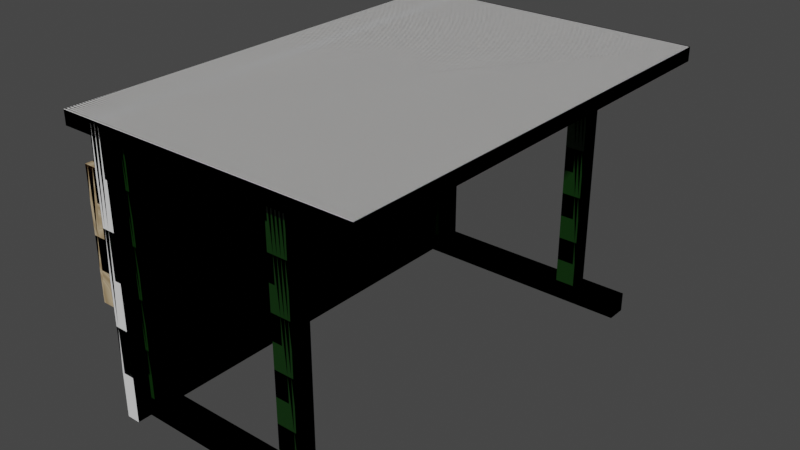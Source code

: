 # Source: desk_green.blend  (saved by Blender 3.5.10; exported with 4.5.12 LTS)
import bpy
from mathutils import Matrix  # noqa: F401  (used for matrix-valued properties, if any)

bpy.ops.wm.read_factory_settings(use_empty=True)
scene = bpy.context.scene
scene.name = 'Scene'

# ---- collections
col_collection = bpy.data.collections.new('Collection'); scene.collection.children.link(col_collection)
col_collection_2 = bpy.data.collections.new('Collection 2'); scene.collection.children.link(col_collection_2)

# ---- images (referenced by path relative to the original .blend; pixels are not part of the script)
import os
ASSET_DIR = os.environ.get("B2B_ASSET_DIR", "")  # directory of the original .blend (textures are referenced by path, not embedded)
HERE = os.path.dirname(os.path.abspath(__file__))  # packed textures are extracted next to this script under _unpacked/

def load_image(name, relpath, width, height, colorspace="sRGB"):
    """Load a texture the original file referenced (path relative to the .blend, or extracted next to this script)."""
    p = next((c for c in (os.path.join(HERE, relpath), os.path.join(ASSET_DIR, relpath)) if relpath and os.path.exists(c)), "")
    if p:
        img = bpy.data.images.load(p, check_existing=True)
        img.name = name
    else:  # same state as the original file: an image datablock whose file is absent (Cycles renders it pink)
        img = bpy.data.images.new(name, width, height)
        img.source = "FILE"
        img.filepath = "//" + (relpath or name)
    img.colorspace_settings.name = colorspace
    return img
img_green_desk_tex = load_image('green_desk_tex', 'desk_red/red_desk_tex.png', 1024, 1024, 'sRGB')

# ---- materials (node trees are filled in below, after node groups)
mat_material_006 = bpy.data.materials.new('Material.006')
mat_material = bpy.data.materials.new('Material')

# ---- material node trees
mat_material_006.use_nodes = True; mat_material_006.node_tree.nodes.clear()
_N = mat_material_006.node_tree.nodes; _L = mat_material_006.node_tree.links
n0 = _N.new('ShaderNodeTexCoord'); n0.name = 'Texture Coordinate'; n0.location = (-674, 236)
n1 = _N.new('ShaderNodeClamp'); n1.name = 'Clamp'; n1.location = (71, 136)
n1.inputs[1].default_value = -0.1
n1.inputs[2].default_value = 0.025
n2 = _N.new('ShaderNodeTexWave'); n2.name = 'Wave Texture'; n2.location = (-162, 326)
n2.inputs[1].default_value = 3.7
n2.inputs[2].default_value = 76.0
n2.inputs[3].default_value = 1.5
n2.inputs[4].default_value = 0.8
n2.inputs[5].default_value = 0.4
n3 = _N.new('ShaderNodeMapping'); n3.name = 'Mapping'; n3.location = (-382, 314)
n3.inputs[3].default_value = (22.0, 1.0, 1.0)
n4 = _N.new('ShaderNodeOutputMaterial'); n4.name = 'Material Output'; n4.location = (772, 296)
n5 = _N.new('ShaderNodeBsdfDiffuse'); n5.name = 'Diffuse BSDF'; n5.location = (486, 348)
n6 = _N.new('ShaderNodeMix'); n6.name = 'Mix'; n6.location = (288, 436)
n6.data_type = 'RGBA'
n6.inputs[6].default_value = (0.5029, 0.3916, 0.2462, 1.0)
n6.inputs[7].default_value = (0.3372, 0.2423, 0.1356, 1.0)
n7 = _N.new('ShaderNodeBump'); n7.name = 'Bump'; n7.location = (308, 131)
n7.inputs[0].default_value = 0.255
n7.inputs[1].default_value = 0.3
n7.inputs[2].default_value = 1.0
n8 = _N.new('ShaderNodeTexImage'); n8.name = 'Image Texture'; n8.location = (-682, 762)
n8.image = img_green_desk_tex
_L.new(n5.outputs[0], n4.inputs[0])
_L.new(n6.outputs[2], n5.inputs[0])
_L.new(n3.outputs[0], n2.inputs[0])
_L.new(n0.outputs[2], n3.inputs[0])
_L.new(n2.outputs[0], n6.inputs[0])
_L.new(n7.outputs[0], n5.inputs[2])
_L.new(n1.outputs[0], n7.inputs[3])
_L.new(n2.outputs[0], n1.inputs[0])
n4.is_active_output = True
mat_material.use_nodes = True; mat_material.node_tree.nodes.clear()
_N = mat_material.node_tree.nodes; _L = mat_material.node_tree.links
n0 = _N.new('ShaderNodeBsdfPrincipled'); n0.name = 'Principled BSDF'; n0.location = (10, 300)
n0.distribution = 'GGX'
n0.subsurface_method = 'RANDOM_WALK_SKIN'
n0.inputs[0].default_value = (0.001198, 0.02721, 0.0, 1.0)
n0.inputs[3].default_value = 1.45
n0.inputs[27].default_value = (0.0, 0.0, 0.0, 1.0)
n0.inputs[28].default_value = 1.0
n1 = _N.new('ShaderNodeOutputMaterial'); n1.name = 'Material Output'; n1.location = (300, 300)
n2 = _N.new('ShaderNodeTexImage'); n2.name = 'Image Texture'; n2.location = (-682, 762)
n2.image = img_green_desk_tex
_L.new(n0.outputs[0], n1.inputs[0])
n1.is_active_output = True

# ---- world
world_world = bpy.data.worlds.new('World'); scene.world = world_world
world_world.use_nodes = True; world_world.node_tree.nodes.clear()
_N = world_world.node_tree.nodes; _L = world_world.node_tree.links
n0 = _N.new('ShaderNodeOutputWorld'); n0.name = 'World Output'; n0.location = (300, 300)
n1 = _N.new('ShaderNodeBackground'); n1.name = 'Background'; n1.location = (10, 300)
n1.inputs[0].default_value = (0.05088, 0.05088, 0.05088, 1.0)
_L.new(n1.outputs[0], n0.inputs[0])
n0.is_active_output = True
world_world.color = (0.05088, 0.05088, 0.05088)
world_world.use_sun_shadow = False
world_world.sun_shadow_jitter_overblur = 0.0

# ---- meshes
me_cube_001 = bpy.data.meshes.new('Cube.001')
me_cube_001.from_pydata([(-1.209, -1.811, -0.04771), (-1.209, -1.811, 0.06165), (-1.209, 1.819, -0.04771), (-1.209, 1.819, 0.06165), (1.213, -1.811, -0.04771), (1.213, -1.811, 0.06165), (1.213, 1.819, -0.04771), (1.213, 1.819, 0.06165), (-1.209, -1.811, -0.04771), (-1.209, -1.811, 0.06165), (-1.209, 1.819, -0.04771), (-1.209, 1.819, 0.06165), (1.213, -1.811, -0.04771), (1.213, -1.811, 0.06165), (1.213, 1.819, -0.04771), (1.213, 1.819, 0.06165), (-0.9575, -1.811, 0.05143), (-0.8481, -1.811, 0.05143), (-0.9575, 1.819, 0.05143), (-0.8481, 1.819, 0.05143), (-0.9575, -1.811, -2.17), (-0.8481, -1.811, -2.17), (-0.9575, 1.819, -2.17), (-0.8481, 1.819, -2.17), (-0.9575, -1.811, 0.05143), (-0.8481, -1.811, 0.05143), (-0.9575, 1.819, 0.05143), (-0.8481, 1.819, 0.05143), (-0.9575, -1.811, -2.17), (-0.8481, -1.811, -2.17), (-0.9575, 1.819, -2.17), (-0.8481, 1.819, -2.17)], [], [(0, 1, 3, 2), (2, 3, 7, 6), (6, 7, 5, 4), (4, 5, 1, 0), (2, 6, 4, 0), (7, 3, 1, 5), (8, 9, 11, 10), (10, 11, 15, 14), (14, 15, 13, 12), (12, 13, 9, 8), (10, 14, 12, 8), (15, 11, 9, 13), (16, 17, 19, 18), (18, 19, 23, 22), (22, 23, 21, 20), (20, 21, 17, 16), (18, 22, 20, 16), (23, 19, 17, 21), (24, 25, 27, 26), (26, 27, 31, 30), (30, 31, 29, 28), (28, 29, 25, 24), (26, 30, 28, 24), (31, 27, 25, 29)])
me_cube_001.polygons.foreach_set('use_smooth', [True] * 24)
_k = set([(0, 1), (0, 2), (0, 4), (1, 3), (1, 5), (2, 3), (2, 6), (3, 7), (4, 5), (4, 6), (5, 7), (6, 7), (8, 9), (8, 10), (8, 12), (9, 11), (9, 13), (10, 11), (10, 14), (11, 15), (12, 13), (12, 14), (13, 15), (14, 15), (16, 17), (16, 18), (16, 20), (17, 19), (17, 21), (18, 19), (18, 22), (19, 23), (20, 21), (20, 22), (21, 23), (22, 23), (24, 25), (24, 26), (24, 28), (25, 27), (25, 29), (26, 27), (26, 30), (27, 31), (28, 29), (28, 30), (29, 31), (30, 31)])
me_cube_001.attributes.new('sharp_edge', 'BOOLEAN', 'EDGE').data.foreach_set('value', [ (min(e.vertices), max(e.vertices)) in _k for e in me_cube_001.edges])
_uv = me_cube_001.uv_layers.new(name='UVMap')
_uv.uv.foreach_set('vector', [0.375, 0.0, 0.625, 0.0, 0.625, 0.25, 0.375, 0.25, 0.375, 0.25, 0.625, 0.25, 0.625, 0.5, 0.375, 0.5, 0.375, 0.5, 0.625, 0.5, 0.625, 0.75, 0.375, 0.75, 0.375, 0.75, 0.625, 0.75, 0.625, 1.0, 0.375, 1.0, 0.125, 0.5, 0.375, 0.5, 0.375, 0.75, 0.125, 0.75, 0.625, 0.5, 0.875, 0.5, 0.875, 0.75, 0.625, 0.75, 0.375, 0.0, 0.625, 0.0, 0.625, 0.25, 0.375, 0.25, 0.375, 0.25, 0.625, 0.25, 0.625, 0.5, 0.375, 0.5, 0.375, 0.5, 0.625, 0.5, 0.625, 0.75, 0.375, 0.75, 0.375, 0.75, 0.625, 0.75, 0.625, 1.0, 0.375, 1.0, 0.125, 0.5, 0.375, 0.5, 0.375, 0.75, 0.125, 0.75, 0.625, 0.5, 0.875, 0.5, 0.875, 0.75, 0.625, 0.75, 0.375, 0.0, 0.625, 0.0, 0.625, 0.25, 0.375, 0.25, 0.375, 0.25, 0.625, 0.25, 0.625, 0.5, 0.375, 0.5, 0.375, 0.5, 0.625, 0.5, 0.625, 0.75, 0.375, 0.75, 0.375, 0.75, 0.625, 0.75, 0.625, 1.0, 0.375, 1.0, 0.125, 0.5, 0.375, 0.5, 0.375, 0.75, 0.125, 0.75, 0.625, 0.5, 0.875, 0.5, 0.875, 0.75, 0.625, 0.75, 0.375, 0.0, 0.625, 0.0, 0.625, 0.25, 0.375, 0.25, 0.375, 0.25, 0.625, 0.25, 0.625, 0.5, 0.375, 0.5, 0.375, 0.5, 0.625, 0.5, 0.625, 0.75, 0.375, 0.75, 0.375, 0.75, 0.625, 0.75, 0.625, 1.0, 0.375, 1.0, 0.125, 0.5, 0.375, 0.5, 0.375, 0.75, 0.125, 0.75, 0.625, 0.5, 0.875, 0.5, 0.875, 0.75, 0.625, 0.75])
me_cube_001.update()
me_cube_001.normals_split_custom_set([tuple(v) for v in zip(*[iter([-1.0, 0.0, 0.0, -1.0, 0.0, 0.0, -1.0, 0.0, 0.0, -1.0, 0.0, 0.0, 0.0, 1.0, 0.0, 0.0, 1.0, 0.0, 0.0, 1.0, 0.0, 0.0, 1.0, 0.0, 1.0, 0.0, 0.0, 1.0, 0.0, 0.0, 1.0, 0.0, 0.0, 1.0, 0.0, 0.0, 0.0, -1.0, 0.0, 0.0, -1.0, 0.0, 0.0, -1.0, 0.0, 0.0, -1.0, 0.0, 0.0, 0.0, -1.0, 0.0, 0.0, -1.0, 0.0, 0.0, -1.0, 0.0, 0.0, -1.0, 0.0, 0.0, 1.0, 0.0, 0.0, 1.0, 0.0, 0.0, 1.0, 0.0, 0.0, 1.0, -1.0, 0.0, 0.0, -1.0, 0.0, 0.0, -1.0, 0.0, 0.0, -1.0, 0.0, 0.0, 0.0, 1.0, 0.0, 0.0, 1.0, 0.0, 0.0, 1.0, 0.0, 0.0, 1.0, 0.0, 1.0, 0.0, 0.0, 1.0, 0.0, 0.0, 1.0, 0.0, 0.0, 1.0, 0.0, 0.0, 0.0, -1.0, 0.0, 0.0, -1.0, 0.0, 0.0, -1.0, 0.0, 0.0, -1.0, 0.0, 0.0, 0.0, -1.0, 0.0, 0.0, -1.0, 0.0, 0.0, -1.0, 0.0, 0.0, -1.0, 0.0, 0.0, 1.0, 0.0, 0.0, 1.0, 0.0, 0.0, 1.0, 0.0, 0.0, 1.0, 0.0, 0.0, 1.0, 0.0, 0.0, 1.0, 0.0, 0.0, 1.0, 0.0, 0.0, 1.0, 0.0, 1.0, 0.0, 0.0, 1.0, 0.0, 0.0, 1.0, 0.0, 0.0, 1.0, 0.0, 0.0, 0.0, -1.0, 0.0, 0.0, -1.0, 0.0, 0.0, -1.0, 0.0, 0.0, -1.0, 0.0, -1.0, 0.0, 0.0, -1.0, 0.0, 0.0, -1.0, 0.0, 0.0, -1.0, 0.0, -1.0, 0.0, 5.367e-08, -1.0, 0.0, 5.367e-08, -1.0, 0.0, 5.367e-08, -1.0, 0.0, 5.367e-08, 1.0, 0.0, -5.367e-08, 1.0, 0.0, -5.367e-08, 1.0, 0.0, -5.367e-08, 1.0, 0.0, -5.367e-08, 0.0, 0.0, 1.0, 0.0, 0.0, 1.0, 0.0, 0.0, 1.0, 0.0, 0.0, 1.0, 0.0, 1.0, 0.0, 0.0, 1.0, 0.0, 0.0, 1.0, 0.0, 0.0, 1.0, 0.0, 0.0, 0.0, -1.0, 0.0, 0.0, -1.0, 0.0, 0.0, -1.0, 0.0, 0.0, -1.0, 0.0, -1.0, 0.0, 0.0, -1.0, 0.0, 0.0, -1.0, 0.0, 0.0, -1.0, 0.0, -1.0, 0.0, 5.367e-08, -1.0, 0.0, 5.367e-08, -1.0, 0.0, 5.367e-08, -1.0, 0.0, 5.367e-08, 1.0, 0.0, -5.367e-08, 1.0, 0.0, -5.367e-08, 1.0, 0.0, -5.367e-08, 1.0, 0.0, -5.367e-08])] * 3)])
me_002 = bpy.data.meshes.new('Куб.002')
me_002.from_pydata([(-1.0, -1.0, -1.0), (-1.0, -1.0, 1.0), (-1.0, 1.0, -1.0), (-1.0, 1.0, 1.0), (1.0, -1.0, -1.0), (1.0, -1.0, 1.0), (1.0, 1.0, -1.0), (1.0, 1.0, 1.0), (-0.6784, -0.8454, -0.7113), (-0.6784, -0.8454, -40.71), (-0.6784, -0.9343, -0.7113), (-0.6784, -0.9343, -40.71), (-0.8117, -0.8454, -0.7113), (-0.8117, -0.8454, -40.71), (-0.8117, -0.9343, -0.7113), (-0.8117, -0.9343, -40.71), (0.4883, -0.8454, -0.7113), (0.4883, -0.8454, -40.71), (0.4883, -0.9343, -0.7113), (0.4883, -0.9343, -40.71), (0.3549, -0.8454, -0.7113), (0.3549, -0.8454, -40.71), (0.3549, -0.9343, -0.7113), (0.3549, -0.9343, -40.71), (0.4883, 0.9323, -0.7112), (0.4883, 0.9323, -40.71), (0.4883, 0.8434, -0.7112), (0.4883, 0.8434, -40.71), (0.3549, 0.9323, -0.7112), (0.3549, 0.9323, -40.71), (0.3549, 0.8434, -0.7112), (0.3549, 0.8434, -40.71), (0.8008, 0.9323, -43.85), (-0.8659, 0.9323, -43.85), (0.8008, 0.8434, -43.85), (-0.8659, 0.8434, -43.85), (0.8008, 0.9323, -40.65), (-0.8659, 0.9323, -40.65), (0.8008, 0.8434, -40.65), (-0.8659, 0.8434, -40.65), (-0.6784, 0.9323, -0.7112), (-0.6784, 0.9323, -40.71), (-0.6784, 0.8434, -0.7112), (-0.6784, 0.8434, -40.71), (-0.8117, 0.9323, -0.7112), (-0.8117, 0.9323, -40.71), (-0.8117, 0.8434, -0.7112), (-0.8117, 0.8434, -40.71), (0.8008, -0.8454, -43.85), (-0.8659, -0.8454, -43.85), (0.8008, -0.9343, -43.85), (-0.8659, -0.9343, -43.85), (0.8008, -0.8454, -40.65), (-0.8659, -0.8454, -40.65), (0.8008, -0.9343, -40.65), (-0.8659, -0.9343, -40.65), (-0.8965, -1.0, -5.492), (-0.8132, -1.0, -5.492), (-0.8965, 1.0, -5.492), (-0.8132, 1.0, -5.492), (-0.8965, -1.0, -25.84), (-0.8132, -1.0, -25.84), (-0.8965, 1.0, -25.84), (-0.8132, 1.0, -25.84), (-1.0, -1.0, -1.0), (-1.0, -1.0, 1.0), (-1.0, 1.0, -1.0), (-1.0, 1.0, 1.0), (1.0, -1.0, -1.0), (1.0, -1.0, 1.0), (1.0, 1.0, -1.0), (1.0, 1.0, 1.0), (-0.6784, -0.8454, -0.7113), (-0.6784, -0.8454, -40.71), (-0.6784, -0.9343, -0.7113), (-0.6784, -0.9343, -40.71), (-0.8117, -0.8454, -0.7113), (-0.8117, -0.8454, -40.71), (-0.8117, -0.9343, -0.7113), (-0.8117, -0.9343, -40.71), (0.4883, -0.8454, -0.7113), (0.4883, -0.8454, -40.71), (0.4883, -0.9343, -0.7113), (0.4883, -0.9343, -40.71), (0.3549, -0.8454, -0.7113), (0.3549, -0.8454, -40.71), (0.3549, -0.9343, -0.7113), (0.3549, -0.9343, -40.71), (0.4883, 0.9323, -0.7112), (0.4883, 0.9323, -40.71), (0.4883, 0.8434, -0.7112), (0.4883, 0.8434, -40.71), (0.3549, 0.9323, -0.7112), (0.3549, 0.9323, -40.71), (0.3549, 0.8434, -0.7112), (0.3549, 0.8434, -40.71), (0.8008, 0.9323, -43.85), (-0.8659, 0.9323, -43.85), (0.8008, 0.8434, -43.85), (-0.8659, 0.8434, -43.85), (0.8008, 0.9323, -40.65), (-0.8659, 0.9323, -40.65), (0.8008, 0.8434, -40.65), (-0.8659, 0.8434, -40.65), (-0.6784, 0.9323, -0.7112), (-0.6784, 0.9323, -40.71), (-0.6784, 0.8434, -0.7112), (-0.6784, 0.8434, -40.71), (-0.8117, 0.9323, -0.7112), (-0.8117, 0.9323, -40.71), (-0.8117, 0.8434, -0.7112), (-0.8117, 0.8434, -40.71), (0.8008, -0.8454, -43.85), (-0.8659, -0.8454, -43.85), (0.8008, -0.9343, -43.85), (-0.8659, -0.9343, -43.85), (0.8008, -0.8454, -40.65), (-0.8659, -0.8454, -40.65), (0.8008, -0.9343, -40.65), (-0.8659, -0.9343, -40.65), (-0.8965, -1.0, -5.492), (-0.8132, -1.0, -5.492), (-0.8965, 1.0, -5.492), (-0.8132, 1.0, -5.492), (-0.8965, -1.0, -25.84), (-0.8132, -1.0, -25.84), (-0.8965, 1.0, -25.84), (-0.8132, 1.0, -25.84), (-1.0, -1.0, -1.0), (-1.0, -1.0, 1.0), (-1.0, 1.0, -1.0), (-1.0, 1.0, 1.0), (1.0, -1.0, -1.0), (1.0, -1.0, 1.0), (1.0, 1.0, -1.0), (1.0, 1.0, 1.0), (-0.6784, -0.8454, -0.7113), (-0.6784, -0.8454, -40.71), (-0.6784, -0.9343, -0.7113), (-0.6784, -0.9343, -40.71), (-0.8117, -0.8454, -0.7113), (-0.8117, -0.8454, -40.71), (-0.8117, -0.9343, -0.7113), (-0.8117, -0.9343, -40.71), (0.4883, -0.8454, -0.7113), (0.4883, -0.8454, -40.71), (0.4883, -0.9343, -0.7113), (0.4883, -0.9343, -40.71), (0.3549, -0.8454, -0.7113), (0.3549, -0.8454, -40.71), (0.3549, -0.9343, -0.7113), (0.3549, -0.9343, -40.71), (0.4883, 0.9323, -0.7112), (0.4883, 0.9323, -40.71), (0.4883, 0.8434, -0.7112), (0.4883, 0.8434, -40.71), (0.3549, 0.9323, -0.7112), (0.3549, 0.9323, -40.71), (0.3549, 0.8434, -0.7112), (0.3549, 0.8434, -40.71), (0.8008, 0.9323, -43.85), (-0.8659, 0.9323, -43.85), (0.8008, 0.8434, -43.85), (-0.8659, 0.8434, -43.85), (0.8008, 0.9323, -40.65), (-0.8659, 0.9323, -40.65), (0.8008, 0.8434, -40.65), (-0.8659, 0.8434, -40.65), (-0.6784, 0.9323, -0.7112), (-0.6784, 0.9323, -40.71), (-0.6784, 0.8434, -0.7112), (-0.6784, 0.8434, -40.71), (-0.8117, 0.9323, -0.7112), (-0.8117, 0.9323, -40.71), (-0.8117, 0.8434, -0.7112), (-0.8117, 0.8434, -40.71), (0.8008, -0.8454, -43.85), (-0.8659, -0.8454, -43.85), (0.8008, -0.9343, -43.85), (-0.8659, -0.9343, -43.85), (0.8008, -0.8454, -40.65), (-0.8659, -0.8454, -40.65), (0.8008, -0.9343, -40.65), (-0.8659, -0.9343, -40.65), (-0.8965, -1.0, -5.492), (-0.8132, -1.0, -5.492), (-0.8965, 1.0, -5.492), (-0.8132, 1.0, -5.492), (-0.8965, -1.0, -25.84), (-0.8132, -1.0, -25.84), (-0.8965, 1.0, -25.84), (-0.8132, 1.0, -25.84)], [], [(0, 1, 3, 2), (2, 3, 7, 6), (6, 7, 5, 4), (4, 5, 1, 0), (2, 6, 4, 0), (7, 3, 1, 5), (8, 12, 14, 10), (11, 10, 14, 15), (15, 14, 12, 13), (13, 9, 11, 15), (9, 8, 10, 11), (13, 12, 8, 9), (16, 20, 22, 18), (19, 18, 22, 23), (23, 22, 20, 21), (21, 17, 19, 23), (17, 16, 18, 19), (21, 20, 16, 17), (24, 28, 30, 26), (27, 26, 30, 31), (31, 30, 28, 29), (29, 25, 27, 31), (25, 24, 26, 27), (29, 28, 24, 25), (32, 36, 38, 34), (35, 34, 38, 39), (39, 38, 36, 37), (37, 33, 35, 39), (33, 32, 34, 35), (37, 36, 32, 33), (40, 44, 46, 42), (43, 42, 46, 47), (47, 46, 44, 45), (45, 41, 43, 47), (41, 40, 42, 43), (45, 44, 40, 41), (48, 52, 54, 50), (51, 50, 54, 55), (55, 54, 52, 53), (53, 49, 51, 55), (49, 48, 50, 51), (53, 52, 48, 49), (56, 57, 59, 58), (58, 59, 63, 62), (62, 63, 61, 60), (60, 61, 57, 56), (58, 62, 60, 56), (63, 59, 57, 61), (64, 65, 67, 66), (66, 67, 71, 70), (70, 71, 69, 68), (68, 69, 65, 64), (66, 70, 68, 64), (71, 67, 65, 69), (72, 76, 78, 74), (75, 74, 78, 79), (79, 78, 76, 77), (77, 73, 75, 79), (73, 72, 74, 75), (77, 76, 72, 73), (80, 84, 86, 82), (83, 82, 86, 87), (87, 86, 84, 85), (85, 81, 83, 87), (81, 80, 82, 83), (85, 84, 80, 81), (88, 92, 94, 90), (91, 90, 94, 95), (95, 94, 92, 93), (93, 89, 91, 95), (89, 88, 90, 91), (93, 92, 88, 89), (96, 100, 102, 98), (99, 98, 102, 103), (103, 102, 100, 101), (101, 97, 99, 103), (97, 96, 98, 99), (101, 100, 96, 97), (104, 108, 110, 106), (107, 106, 110, 111), (111, 110, 108, 109), (109, 105, 107, 111), (105, 104, 106, 107), (109, 108, 104, 105), (112, 116, 118, 114), (115, 114, 118, 119), (119, 118, 116, 117), (117, 113, 115, 119), (113, 112, 114, 115), (117, 116, 112, 113), (120, 121, 123, 122), (122, 123, 127, 126), (126, 127, 125, 124), (124, 125, 121, 120), (122, 126, 124, 120), (127, 123, 121, 125), (128, 129, 131, 130), (130, 131, 135, 134), (134, 135, 133, 132), (132, 133, 129, 128), (130, 134, 132, 128), (135, 131, 129, 133), (136, 140, 142, 138), (139, 138, 142, 143), (143, 142, 140, 141), (141, 137, 139, 143), (137, 136, 138, 139), (141, 140, 136, 137), (144, 148, 150, 146), (147, 146, 150, 151), (151, 150, 148, 149), (149, 145, 147, 151), (145, 144, 146, 147), (149, 148, 144, 145), (152, 156, 158, 154), (155, 154, 158, 159), (159, 158, 156, 157), (157, 153, 155, 159), (153, 152, 154, 155), (157, 156, 152, 153), (160, 164, 166, 162), (163, 162, 166, 167), (167, 166, 164, 165), (165, 161, 163, 167), (161, 160, 162, 163), (165, 164, 160, 161), (168, 172, 174, 170), (171, 170, 174, 175), (175, 174, 172, 173), (173, 169, 171, 175), (169, 168, 170, 171), (173, 172, 168, 169), (176, 180, 182, 178), (179, 178, 182, 183), (183, 182, 180, 181), (181, 177, 179, 183), (177, 176, 178, 179), (181, 180, 176, 177), (184, 185, 187, 186), (186, 187, 191, 190), (190, 191, 189, 188), (188, 189, 185, 184), (186, 190, 188, 184), (191, 187, 185, 189)])
me_002.polygons.foreach_set('use_smooth', [True] * 144)
me_002.polygons.foreach_set('material_index', [0, 0, 0, 0, 0, 0, 0, 1, 0, 1, 1, 1, 0, 1, 1, 1, 1, 1, 0, 1, 1, 1, 1, 1, 0, 1, 1, 1, 1, 1, 0, 1, 0, 1, 1, 1, 0, 1, 1, 1, 1, 1, 0, 0, 0, 0, 0, 0, 0, 0, 0, 0, 0, 0, 0, 1, 0, 1, 1, 1, 0, 1, 1, 1, 1, 1, 0, 1, 1, 1, 1, 1, 0, 1, 1, 0, 1, 1, 0, 1, 0, 1, 1, 1, 0, 1, 1, 0, 1, 1, 0, 0, 0, 0, 0, 0, 0, 0, 0, 0, 0, 0, 0, 1, 1, 1, 1, 1, 0, 1, 1, 1, 1, 1, 0, 1, 1, 1, 1, 1, 1, 1, 1, 0, 1, 1, 0, 1, 1, 1, 1, 1, 1, 1, 1, 0, 1, 1, 0, 0, 0, 0, 0, 0])
_k = set([(0, 1), (0, 2), (0, 4), (1, 3), (1, 5), (2, 3), (2, 6), (3, 7), (4, 5), (4, 6), (5, 7), (6, 7), (8, 9), (8, 10), (8, 12), (9, 11), (9, 13), (10, 11), (10, 14), (11, 15), (12, 13), (12, 14), (13, 15), (14, 15), (16, 17), (16, 18), (16, 20), (17, 19), (17, 21), (18, 19), (18, 22), (19, 23), (20, 21), (20, 22), (21, 23), (22, 23), (24, 25), (24, 26), (24, 28), (25, 27), (25, 29), (26, 27), (26, 30), (27, 31), (28, 29), (28, 30), (29, 31), (30, 31), (32, 33), (32, 34), (32, 36), (33, 35), (33, 37), (34, 35), (34, 38), (35, 39), (36, 37), (36, 38), (37, 39), (38, 39), (40, 41), (40, 42), (40, 44), (41, 43), (41, 45), (42, 43), (42, 46), (43, 47), (44, 45), (44, 46), (45, 47), (46, 47), (48, 49), (48, 50), (48, 52), (49, 51), (49, 53), (50, 51), (50, 54), (51, 55), (52, 53), (52, 54), (53, 55), (54, 55), (56, 57), (56, 58), (56, 60), (57, 59), (57, 61), (58, 59), (58, 62), (59, 63), (60, 61), (60, 62), (61, 63), (62, 63), (64, 65), (64, 66), (64, 68), (65, 67), (65, 69), (66, 67), (66, 70), (67, 71), (68, 69), (68, 70), (69, 71), (70, 71), (72, 73), (72, 74), (72, 76), (73, 75), (73, 77), (74, 75), (74, 78), (75, 79), (76, 77), (76, 78), (77, 79), (78, 79), (80, 81), (80, 82), (80, 84), (81, 83), (81, 85), (82, 83), (82, 86), (83, 87), (84, 85), (84, 86), (85, 87), (86, 87), (88, 89), (88, 90), (88, 92), (89, 91), (89, 93), (90, 91), (90, 94), (91, 95), (92, 93), (92, 94), (93, 95), (94, 95), (96, 97), (96, 98), (96, 100), (97, 99), (97, 101), (98, 99), (98, 102), (99, 103), (100, 101), (100, 102), (101, 103), (102, 103), (104, 105), (104, 106), (104, 108), (105, 107), (105, 109), (106, 107), (106, 110), (107, 111), (108, 109), (108, 110), (109, 111), (110, 111), (112, 113), (112, 114), (112, 116), (113, 115), (113, 117), (114, 115), (114, 118), (115, 119), (116, 117), (116, 118), (117, 119), (118, 119), (120, 121), (120, 122), (120, 124), (121, 123), (121, 125), (122, 123), (122, 126), (123, 127), (124, 125), (124, 126), (125, 127), (126, 127), (128, 129), (128, 130), (128, 132), (129, 131), (129, 133), (130, 131), (130, 134), (131, 135), (132, 133), (132, 134), (133, 135), (134, 135), (136, 137), (136, 138), (136, 140), (137, 139), (137, 141), (138, 139), (138, 142), (139, 143), (140, 141), (140, 142), (141, 143), (142, 143), (144, 145), (144, 146), (144, 148), (145, 147), (145, 149), (146, 147), (146, 150), (147, 151), (148, 149), (148, 150), (149, 151), (150, 151), (152, 153), (152, 154), (152, 156), (153, 155), (153, 157), (154, 155), (154, 158), (155, 159), (156, 157), (156, 158), (157, 159), (158, 159), (160, 161), (160, 162), (160, 164), (161, 163), (161, 165), (162, 163), (162, 166), (163, 167), (164, 165), (164, 166), (165, 167), (166, 167), (168, 169), (168, 170), (168, 172), (169, 171), (169, 173), (170, 171), (170, 174), (171, 175), (172, 173), (172, 174), (173, 175), (174, 175), (176, 177), (176, 178), (176, 180), (177, 179), (177, 181), (178, 179), (178, 182), (179, 183), (180, 181), (180, 182), (181, 183), (182, 183), (184, 185), (184, 186), (184, 188), (185, 187), (185, 189), (186, 187), (186, 190), (187, 191), (188, 189), (188, 190), (189, 191), (190, 191)])
me_002.attributes.new('sharp_edge', 'BOOLEAN', 'EDGE').data.foreach_set('value', [ (min(e.vertices), max(e.vertices)) in _k for e in me_002.edges])
_uv = me_002.uv_layers.new(name='UVКарта')
_uv.uv.foreach_set('vector', [0.2257, 0.6602, 0.2257, 0.7069, 0.1791, 0.7069, 0.1791, 0.6602, 0.3949, 0.9481, 0.3949, 0.9947, 0.3483, 0.9947, 0.3483, 0.9481, 0.2829, 0.9461, 0.2829, 0.9927, 0.2363, 0.9927, 0.2363, 0.9461, 0.2257, 0.9461, 0.2257, 0.9927, 0.1791, 0.9927, 0.1791, 0.9461, 0.2363, 0.8889, 0.2829, 0.8889, 0.2829, 0.9356, 0.2363, 0.9356, 0.1791, 0.8889, 0.2257, 0.8889, 0.2257, 0.9356, 0.1791, 0.9356, 0.6944, 0.9481, 0.6944, 0.9512, 0.6923, 0.9512, 0.6923, 0.9481, 0.3514, 0.00528, 0.3514, 0.9375, 0.3483, 0.9375, 0.3483, 0.00528, 0.8932, 0.00528, 0.8932, 0.9375, 0.8911, 0.9375, 0.8911, 0.00528, 0.6817, 0.9481, 0.6817, 0.9512, 0.6797, 0.9512, 0.6797, 0.9481, 0.8174, 0.00528, 0.8174, 0.9375, 0.8153, 0.9375, 0.8153, 0.00528, 0.4198, 0.00528, 0.4198, 0.9375, 0.4167, 0.9375, 0.4167, 0.00528, 0.6565, 0.9481, 0.6565, 0.9512, 0.6544, 0.9512, 0.6544, 0.9481, 0.5701, 0.00528, 0.5701, 0.9375, 0.567, 0.9375, 0.567, 0.00528, 0.6784, 0.00528, 0.6784, 0.9375, 0.6764, 0.9375, 0.6764, 0.00528, 0.6312, 0.9481, 0.6312, 0.9512, 0.6291, 0.9512, 0.6291, 0.9481, 0.8048, 0.00528, 0.8048, 0.9375, 0.8027, 0.9375, 0.8027, 0.00528, 0.5018, 0.00528, 0.5018, 0.9375, 0.4987, 0.9375, 0.4987, 0.00528, 0.5807, 0.9481, 0.5807, 0.9512, 0.5786, 0.9512, 0.5786, 0.9481, 0.5291, 0.00528, 0.5291, 0.9375, 0.526, 0.9375, 0.526, 0.00528, 0.9311, 0.00528, 0.9311, 0.9375, 0.929, 0.9375, 0.929, 0.00528, 0.5554, 0.9481, 0.5554, 0.9512, 0.5533, 0.9512, 0.5533, 0.9481, 0.7037, 0.00528, 0.7037, 0.9375, 0.7016, 0.9375, 0.7016, 0.00528, 0.6658, 0.00528, 0.6658, 0.9375, 0.6627, 0.9375, 0.6627, 0.00528, 0.1648, 0.7454, 0.1648, 0.82, 0.1627, 0.82, 0.1627, 0.7454, 0.1791, 0.49, 0.218, 0.49, 0.218, 0.5645, 0.1791, 0.5645, 0.1522, 0.8877, 0.1522, 0.9265, 0.1501, 0.9265, 0.1501, 0.8877, 0.3061, 0.82, 0.3061, 0.7454, 0.3082, 0.7454, 0.3082, 0.82, 0.3314, 0.948, 0.3314, 0.9091, 0.3334, 0.9091, 0.3334, 0.948, 0.0803, 0.6602, 0.1191, 0.6602, 0.1191, 0.7348, 0.0803, 0.7348, 0.1522, 0.9371, 0.1522, 0.9402, 0.1501, 0.9402, 0.1501, 0.9371, 0.5565, 0.00528, 0.5565, 0.9375, 0.5533, 0.9375, 0.5533, 0.00528, 0.969, 0.00528, 0.969, 0.9375, 0.9669, 0.9375, 0.9669, 0.00528, 0.1648, 0.9371, 0.1648, 0.9402, 0.1627, 0.9402, 0.1627, 0.9371, 0.729, 0.00528, 0.729, 0.9375, 0.7269, 0.9375, 0.7269, 0.00528, 0.4334, 0.00528, 0.4334, 0.9375, 0.4303, 0.9375, 0.4303, 0.00528, 0.3294, 0.5751, 0.3294, 0.6497, 0.3273, 0.6497, 0.3273, 0.5751, 0.0803, 0.5751, 0.1191, 0.5751, 0.1191, 0.6497, 0.0803, 0.6497, 0.2955, 0.8877, 0.2955, 0.9265, 0.2935, 0.9265, 0.2935, 0.8877, 0.3187, 0.82, 0.3187, 0.7454, 0.3208, 0.7454, 0.3208, 0.82, 0.1375, 0.9265, 0.1375, 0.8877, 0.1395, 0.8877, 0.1395, 0.9265, 0.1297, 0.5751, 0.1685, 0.5751, 0.1685, 0.6497, 0.1297, 0.6497, 0.1644, 0.8771, 0.1625, 0.8771, 0.1625, 0.8305, 0.1644, 0.8305, 0.01973, 0.9641, 0.01778, 0.9641, 0.01778, 0.49, 0.01973, 0.49, 0.2935, 0.8305, 0.2954, 0.8305, 0.2954, 0.8771, 0.2935, 0.8771, 0.04279, 0.49, 0.04473, 0.49, 0.04473, 0.9641, 0.04279, 0.9641, 0.3378, 0.00528, 0.3378, 0.4794, 0.2912, 0.4794, 0.2912, 0.00528, 0.05189, 0.005281, 0.05189, 0.4794, 0.00528, 0.4794, 0.00528, 0.00528, 0.1269, 0.8597, 0.1269, 0.9063, 0.0803, 0.9063, 0.0803, 0.8597, 0.2257, 0.7746, 0.2257, 0.8212, 0.1791, 0.8212, 0.1791, 0.7746, 0.2829, 0.6602, 0.2829, 0.7069, 0.2363, 0.7069, 0.2363, 0.6602, 0.1269, 0.8026, 0.1269, 0.8492, 0.0803, 0.8492, 0.0803, 0.8026, 0.1791, 0.8318, 0.2257, 0.8318, 0.2257, 0.8784, 0.1791, 0.8784, 0.4055, 0.9481, 0.4521, 0.9481, 0.4521, 0.9947, 0.4055, 0.9947, 0.6438, 0.9481, 0.6438, 0.9512, 0.6418, 0.9512, 0.6418, 0.9481, 0.3924, 0.00528, 0.3924, 0.9375, 0.3893, 0.9375, 0.3893, 0.00528, 0.7416, 0.00528, 0.7416, 0.9375, 0.7395, 0.9375, 0.7395, 0.00528, 0.6186, 0.9481, 0.6186, 0.9512, 0.6165, 0.9512, 0.6165, 0.9481, 0.7921, 0.00528, 0.7921, 0.9375, 0.7901, 0.9375, 0.7901, 0.00528, 0.4471, 0.00528, 0.4471, 0.9375, 0.444, 0.9375, 0.444, 0.00528, 0.5418, 0.9481, 0.5418, 0.9512, 0.5397, 0.9512, 0.5397, 0.9481, 0.5428, 0.00528, 0.5428, 0.9375, 0.5397, 0.9375, 0.5397, 0.00528, 0.7795, 0.00528, 0.7795, 0.9375, 0.7774, 0.9375, 0.7774, 0.00528, 0.4774, 0.9481, 0.4774, 0.9512, 0.4753, 0.9512, 0.4753, 0.9481, 0.8679, 0.00528, 0.8679, 0.9375, 0.8659, 0.9375, 0.8659, 0.00528, 0.6248, 0.00528, 0.6248, 0.9375, 0.6217, 0.9375, 0.6217, 0.00528, 0.4647, 0.9481, 0.4647, 0.9512, 0.4627, 0.9512, 0.4627, 0.9481, 0.4744, 0.00528, 0.4744, 0.9375, 0.4713, 0.9375, 0.4713, 0.00528, 0.9563, 0.00528, 0.9563, 0.9375, 0.9543, 0.9375, 0.9543, 0.00528, 0.2955, 0.9371, 0.2955, 0.9402, 0.2935, 0.9402, 0.2935, 0.9371, 0.7163, 0.00528, 0.7163, 0.9375, 0.7143, 0.9375, 0.7143, 0.00528, 0.6385, 0.00528, 0.6385, 0.9375, 0.6354, 0.9375, 0.6354, 0.00528, 0.3294, 0.49, 0.3294, 0.5645, 0.3273, 0.5645, 0.3273, 0.49, 0.0803, 0.49, 0.1191, 0.49, 0.1191, 0.5645, 0.0803, 0.5645, 0.1648, 0.8877, 0.1648, 0.9265, 0.1627, 0.9265, 0.1627, 0.8877, 0.2935, 0.82, 0.2935, 0.7454, 0.2955, 0.7454, 0.2955, 0.82, 0.3187, 0.9188, 0.3187, 0.8799, 0.3208, 0.8799, 0.3208, 0.9188, 0.2285, 0.5751, 0.2674, 0.5751, 0.2674, 0.6497, 0.2285, 0.6497, 0.5681, 0.9481, 0.5681, 0.9512, 0.566, 0.9512, 0.566, 0.9481, 0.6111, 0.00528, 0.6111, 0.9375, 0.608, 0.9375, 0.608, 0.00528, 0.9185, 0.00528, 0.9185, 0.9375, 0.9164, 0.9375, 0.9164, 0.00528, 0.606, 0.9481, 0.606, 0.9512, 0.6039, 0.9512, 0.6039, 0.9481, 0.7669, 0.00528, 0.7669, 0.9375, 0.7648, 0.9375, 0.7648, 0.00528, 0.3788, 0.00528, 0.3788, 0.9375, 0.3757, 0.9375, 0.3757, 0.00528, 0.3334, 0.6602, 0.3334, 0.7348, 0.3314, 0.7348, 0.3314, 0.6602, 0.2285, 0.49, 0.2674, 0.49, 0.2674, 0.5645, 0.2285, 0.5645, 0.3208, 0.8305, 0.3208, 0.8694, 0.3187, 0.8694, 0.3187, 0.8305, 0.3061, 0.7348, 0.3061, 0.6602, 0.3082, 0.6602, 0.3082, 0.7348, 0.3061, 0.9682, 0.3061, 0.9293, 0.3082, 0.9293, 0.3082, 0.9682, 0.2779, 0.5751, 0.3168, 0.5751, 0.3168, 0.6497, 0.2779, 0.6497, 0.3333, 0.8492, 0.3314, 0.8492, 0.3314, 0.8026, 0.3333, 0.8026, 0.03223, 0.9641, 0.03029, 0.9641, 0.03029, 0.49, 0.03223, 0.49, 0.1375, 0.8305, 0.1394, 0.8305, 0.1394, 0.8771, 0.1375, 0.8771, 0.00528, 0.49, 0.007223, 0.49, 0.007223, 0.9641, 0.00528, 0.9641, 0.2234, 0.00528, 0.2234, 0.4794, 0.1768, 0.4794, 0.1768, 0.00528, 0.1091, 0.005281, 0.1091, 0.4794, 0.06245, 0.4794, 0.06245, 0.00528, 0.2829, 0.8318, 0.2829, 0.8784, 0.2363, 0.8784, 0.2363, 0.8318, 0.2829, 0.7746, 0.2829, 0.8212, 0.2363, 0.8212, 0.2363, 0.7746, 0.1269, 0.9169, 0.1269, 0.9635, 0.0803, 0.9635, 0.0803, 0.9169, 0.2829, 0.7174, 0.2829, 0.764, 0.2363, 0.764, 0.2363, 0.7174, 0.1791, 0.7174, 0.2257, 0.7174, 0.2257, 0.764, 0.1791, 0.764, 0.0803, 0.7454, 0.1269, 0.7454, 0.1269, 0.792, 0.0803, 0.792, 0.1395, 0.9371, 0.1395, 0.9402, 0.1375, 0.9402, 0.1375, 0.9371, 0.4061, 0.00528, 0.4061, 0.9375, 0.403, 0.9375, 0.403, 0.00528, 0.8427, 0.00528, 0.8427, 0.9375, 0.8406, 0.9375, 0.8406, 0.00528, 0.5026, 0.9481, 0.5026, 0.9512, 0.5006, 0.9512, 0.5006, 0.9481, 0.6911, 0.00528, 0.6911, 0.9375, 0.689, 0.9375, 0.689, 0.00528, 0.3651, 0.00528, 0.3651, 0.9375, 0.362, 0.9375, 0.362, 0.00528, 0.6691, 0.9481, 0.6691, 0.9512, 0.667, 0.9512, 0.667, 0.9481, 0.5975, 0.00528, 0.5975, 0.9375, 0.5944, 0.9375, 0.5944, 0.00528, 0.8553, 0.00528, 0.8553, 0.9375, 0.8532, 0.9375, 0.8532, 0.00528, 0.5933, 0.9481, 0.5933, 0.9512, 0.5912, 0.9512, 0.5912, 0.9481, 0.83, 0.00528, 0.83, 0.9375, 0.828, 0.9375, 0.828, 0.00528, 0.4881, 0.00528, 0.4881, 0.9375, 0.485, 0.9375, 0.485, 0.00528, 0.5153, 0.9481, 0.5153, 0.9512, 0.5132, 0.9512, 0.5132, 0.9481, 0.5155, 0.00528, 0.5155, 0.9375, 0.5123, 0.9375, 0.5123, 0.00528, 0.9437, 0.00528, 0.9437, 0.9375, 0.9416, 0.9375, 0.9416, 0.00528, 0.707, 0.9481, 0.707, 0.9512, 0.7049, 0.9512, 0.7049, 0.9481, 0.7542, 0.00528, 0.7542, 0.9375, 0.7522, 0.9375, 0.7522, 0.00528, 0.6521, 0.00528, 0.6521, 0.9375, 0.649, 0.9375, 0.649, 0.00528, 0.2955, 0.6602, 0.2955, 0.7348, 0.2935, 0.7348, 0.2935, 0.6602, 0.2779, 0.49, 0.3168, 0.49, 0.3168, 0.5645, 0.2779, 0.5645, 0.3208, 0.9293, 0.3208, 0.9682, 0.3187, 0.9682, 0.3187, 0.9293, 0.3187, 0.7348, 0.3187, 0.6602, 0.3208, 0.6602, 0.3208, 0.7348, 0.3061, 0.8694, 0.3061, 0.8305, 0.3082, 0.8305, 0.3082, 0.8694, 0.1297, 0.6602, 0.1685, 0.6602, 0.1685, 0.7348, 0.1297, 0.7348, 0.49, 0.9481, 0.49, 0.9512, 0.4879, 0.9512, 0.4879, 0.9481, 0.5838, 0.00528, 0.5838, 0.9375, 0.5807, 0.9375, 0.5807, 0.00528, 0.9058, 0.00528, 0.9058, 0.9375, 0.9037, 0.9375, 0.9037, 0.00528, 0.5281, 0.9481, 0.5281, 0.9512, 0.526, 0.9512, 0.526, 0.9481, 0.8806, 0.00528, 0.8806, 0.9375, 0.8785, 0.9375, 0.8785, 0.00528, 0.4608, 0.00528, 0.4608, 0.9375, 0.4577, 0.9375, 0.4577, 0.00528, 0.1522, 0.7454, 0.1522, 0.82, 0.1501, 0.82, 0.1501, 0.7454, 0.1297, 0.49, 0.1685, 0.49, 0.1685, 0.5645, 0.1297, 0.5645, 0.3082, 0.8799, 0.3082, 0.9188, 0.3061, 0.9188, 0.3061, 0.8799, 0.1375, 0.82, 0.1375, 0.7454, 0.1395, 0.7454, 0.1395, 0.82, 0.3314, 0.8986, 0.3314, 0.8597, 0.3334, 0.8597, 0.3334, 0.8986, 0.1791, 0.5751, 0.218, 0.5751, 0.218, 0.6497, 0.1791, 0.6497, 0.1519, 0.8771, 0.15, 0.8771, 0.15, 0.8305, 0.1519, 0.8305, 0.06974, 0.9641, 0.0678, 0.9641, 0.06779, 0.49, 0.06974, 0.49, 0.3314, 0.7454, 0.3333, 0.7454, 0.3333, 0.792, 0.3314, 0.792, 0.05529, 0.49, 0.05723, 0.49, 0.05723, 0.9641, 0.05529, 0.9641, 0.2806, 0.00528, 0.2806, 0.4794, 0.234, 0.4794, 0.234, 0.00528, 0.1662, 0.005281, 0.1662, 0.4794, 0.1196, 0.4794, 0.1196, 0.00528])
_uv.active_render = True
_uv = me_002.uv_layers.new(name='UVMap')
_uv.uv.foreach_set('vector', [0.0, 0.0, 0.0, 0.0, 0.0, 0.0, 0.0, 0.0, 0.0, 0.0, 0.0, 0.0, 0.0, 0.0, 0.0, 0.0, 0.0, 0.0, 0.0, 0.0, 0.0, 0.0, 0.0, 0.0, 0.0, 0.0, 0.0, 0.0, 0.0, 0.0, 0.0, 0.0, 0.0, 0.0, 0.0, 0.0, 0.0, 0.0, 0.0, 0.0, 0.0, 0.0, 0.0, 0.0, 0.0, 0.0, 0.0, 0.0, 0.625, 0.5, 0.875, 0.5, 0.875, 0.75, 0.625, 0.75, 0.375, 0.75, 0.625, 0.75, 0.625, 1.0, 0.375, 1.0, 0.375, 0.0, 0.625, 0.0, 0.625, 0.25, 0.375, 0.25, 0.125, 0.5, 0.375, 0.5, 0.375, 0.75, 0.125, 0.75, 0.375, 0.5, 0.625, 0.5, 0.625, 0.75, 0.375, 0.75, 0.375, 0.25, 0.625, 0.25, 0.625, 0.5, 0.375, 0.5, 0.625, 0.5, 0.875, 0.5, 0.875, 0.75, 0.625, 0.75, 0.375, 0.75, 0.625, 0.75, 0.625, 1.0, 0.375, 1.0, 0.375, 0.0, 0.625, 0.0, 0.625, 0.25, 0.375, 0.25, 0.125, 0.5, 0.375, 0.5, 0.375, 0.75, 0.125, 0.75, 0.375, 0.5, 0.625, 0.5, 0.625, 0.75, 0.375, 0.75, 0.375, 0.25, 0.625, 0.25, 0.625, 0.5, 0.375, 0.5, 0.625, 0.5, 0.875, 0.5, 0.875, 0.75, 0.625, 0.75, 0.375, 0.75, 0.625, 0.75, 0.625, 1.0, 0.375, 1.0, 0.375, 0.0, 0.625, 0.0, 0.625, 0.25, 0.375, 0.25, 0.125, 0.5, 0.375, 0.5, 0.375, 0.75, 0.125, 0.75, 0.375, 0.5, 0.625, 0.5, 0.625, 0.75, 0.375, 0.75, 0.375, 0.25, 0.625, 0.25, 0.625, 0.5, 0.375, 0.5, 0.625, 0.5, 0.875, 0.5, 0.875, 0.75, 0.625, 0.75, 0.375, 0.75, 0.625, 0.75, 0.625, 1.0, 0.375, 1.0, 0.375, 0.0, 0.625, 0.0, 0.625, 0.25, 0.375, 0.25, 0.125, 0.5, 0.375, 0.5, 0.375, 0.75, 0.125, 0.75, 0.375, 0.5, 0.625, 0.5, 0.625, 0.75, 0.375, 0.75, 0.375, 0.25, 0.625, 0.25, 0.625, 0.5, 0.375, 0.5, 0.625, 0.5, 0.875, 0.5, 0.875, 0.75, 0.625, 0.75, 0.375, 0.75, 0.625, 0.75, 0.625, 1.0, 0.375, 1.0, 0.375, 0.0, 0.625, 0.0, 0.625, 0.25, 0.375, 0.25, 0.125, 0.5, 0.375, 0.5, 0.375, 0.75, 0.125, 0.75, 0.375, 0.5, 0.625, 0.5, 0.625, 0.75, 0.375, 0.75, 0.375, 0.25, 0.625, 0.25, 0.625, 0.5, 0.375, 0.5, 0.625, 0.5, 0.875, 0.5, 0.875, 0.75, 0.625, 0.75, 0.375, 0.75, 0.625, 0.75, 0.625, 1.0, 0.375, 1.0, 0.375, 0.0, 0.625, 0.0, 0.625, 0.25, 0.375, 0.25, 0.125, 0.5, 0.375, 0.5, 0.375, 0.75, 0.125, 0.75, 0.375, 0.5, 0.625, 0.5, 0.625, 0.75, 0.375, 0.75, 0.375, 0.25, 0.625, 0.25, 0.625, 0.5, 0.375, 0.5, 0.0, 0.0, 0.0, 0.0, 0.0, 0.0, 0.0, 0.0, 0.0, 0.0, 0.0, 0.0, 0.0, 0.0, 0.0, 0.0, 0.0, 0.0, 0.0, 0.0, 0.0, 0.0, 0.0, 0.0, 0.0, 0.0, 0.0, 0.0, 0.0, 0.0, 0.0, 0.0, 0.0, 0.0, 0.0, 0.0, 0.0, 0.0, 0.0, 0.0, 0.0, 0.0, 0.0, 0.0, 0.0, 0.0, 0.0, 0.0, 0.0, 0.0, 0.0, 0.0, 0.0, 0.0, 0.0, 0.0, 0.0, 0.0, 0.0, 0.0, 0.0, 0.0, 0.0, 0.0, 0.0, 0.0, 0.0, 0.0, 0.0, 0.0, 0.0, 0.0, 0.0, 0.0, 0.0, 0.0, 0.0, 0.0, 0.0, 0.0, 0.0, 0.0, 0.0, 0.0, 0.0, 0.0, 0.0, 0.0, 0.0, 0.0, 0.0, 0.0, 0.0, 0.0, 0.0, 0.0, 0.625, 0.5, 0.875, 0.5, 0.875, 0.75, 0.625, 0.75, 0.375, 0.75, 0.625, 0.75, 0.625, 1.0, 0.375, 1.0, 0.375, 0.0, 0.625, 0.0, 0.625, 0.25, 0.375, 0.25, 0.125, 0.5, 0.375, 0.5, 0.375, 0.75, 0.125, 0.75, 0.375, 0.5, 0.625, 0.5, 0.625, 0.75, 0.375, 0.75, 0.375, 0.25, 0.625, 0.25, 0.625, 0.5, 0.375, 0.5, 0.625, 0.5, 0.875, 0.5, 0.875, 0.75, 0.625, 0.75, 0.375, 0.75, 0.625, 0.75, 0.625, 1.0, 0.375, 1.0, 0.375, 0.0, 0.625, 0.0, 0.625, 0.25, 0.375, 0.25, 0.125, 0.5, 0.375, 0.5, 0.375, 0.75, 0.125, 0.75, 0.375, 0.5, 0.625, 0.5, 0.625, 0.75, 0.375, 0.75, 0.375, 0.25, 0.625, 0.25, 0.625, 0.5, 0.375, 0.5, 0.625, 0.5, 0.875, 0.5, 0.875, 0.75, 0.625, 0.75, 0.375, 0.75, 0.625, 0.75, 0.625, 1.0, 0.375, 1.0, 0.375, 0.0, 0.625, 0.0, 0.625, 0.25, 0.375, 0.25, 0.125, 0.5, 0.375, 0.5, 0.375, 0.75, 0.125, 0.75, 0.375, 0.5, 0.625, 0.5, 0.625, 0.75, 0.375, 0.75, 0.375, 0.25, 0.625, 0.25, 0.625, 0.5, 0.375, 0.5, 0.625, 0.5, 0.875, 0.5, 0.875, 0.75, 0.625, 0.75, 0.375, 0.75, 0.625, 0.75, 0.625, 1.0, 0.375, 1.0, 0.375, 0.0, 0.625, 0.0, 0.625, 0.25, 0.375, 0.25, 0.125, 0.5, 0.375, 0.5, 0.375, 0.75, 0.125, 0.75, 0.375, 0.5, 0.625, 0.5, 0.625, 0.75, 0.375, 0.75, 0.375, 0.25, 0.625, 0.25, 0.625, 0.5, 0.375, 0.5, 0.625, 0.5, 0.875, 0.5, 0.875, 0.75, 0.625, 0.75, 0.375, 0.75, 0.625, 0.75, 0.625, 1.0, 0.375, 1.0, 0.375, 0.0, 0.625, 0.0, 0.625, 0.25, 0.375, 0.25, 0.125, 0.5, 0.375, 0.5, 0.375, 0.75, 0.125, 0.75, 0.375, 0.5, 0.625, 0.5, 0.625, 0.75, 0.375, 0.75, 0.375, 0.25, 0.625, 0.25, 0.625, 0.5, 0.375, 0.5, 0.625, 0.5, 0.875, 0.5, 0.875, 0.75, 0.625, 0.75, 0.375, 0.75, 0.625, 0.75, 0.625, 1.0, 0.375, 1.0, 0.375, 0.0, 0.625, 0.0, 0.625, 0.25, 0.375, 0.25, 0.125, 0.5, 0.375, 0.5, 0.375, 0.75, 0.125, 0.75, 0.375, 0.5, 0.625, 0.5, 0.625, 0.75, 0.375, 0.75, 0.375, 0.25, 0.625, 0.25, 0.625, 0.5, 0.375, 0.5, 0.0, 0.0, 0.0, 0.0, 0.0, 0.0, 0.0, 0.0, 0.0, 0.0, 0.0, 0.0, 0.0, 0.0, 0.0, 0.0, 0.0, 0.0, 0.0, 0.0, 0.0, 0.0, 0.0, 0.0, 0.0, 0.0, 0.0, 0.0, 0.0, 0.0, 0.0, 0.0, 0.0, 0.0, 0.0, 0.0, 0.0, 0.0, 0.0, 0.0, 0.0, 0.0, 0.0, 0.0, 0.0, 0.0, 0.0, 0.0, 0.0, 0.0, 0.0, 0.0, 0.0, 0.0, 0.0, 0.0, 0.0, 0.0, 0.0, 0.0, 0.0, 0.0, 0.0, 0.0, 0.0, 0.0, 0.0, 0.0, 0.0, 0.0, 0.0, 0.0, 0.0, 0.0, 0.0, 0.0, 0.0, 0.0, 0.0, 0.0, 0.0, 0.0, 0.0, 0.0, 0.0, 0.0, 0.0, 0.0, 0.0, 0.0, 0.0, 0.0, 0.0, 0.0, 0.0, 0.0, 0.625, 0.5, 0.875, 0.5, 0.875, 0.75, 0.625, 0.75, 0.375, 0.75, 0.625, 0.75, 0.625, 1.0, 0.375, 1.0, 0.375, 0.0, 0.625, 0.0, 0.625, 0.25, 0.375, 0.25, 0.125, 0.5, 0.375, 0.5, 0.375, 0.75, 0.125, 0.75, 0.375, 0.5, 0.625, 0.5, 0.625, 0.75, 0.375, 0.75, 0.375, 0.25, 0.625, 0.25, 0.625, 0.5, 0.375, 0.5, 0.625, 0.5, 0.875, 0.5, 0.875, 0.75, 0.625, 0.75, 0.375, 0.75, 0.625, 0.75, 0.625, 1.0, 0.375, 1.0, 0.375, 0.0, 0.625, 0.0, 0.625, 0.25, 0.375, 0.25, 0.125, 0.5, 0.375, 0.5, 0.375, 0.75, 0.125, 0.75, 0.375, 0.5, 0.625, 0.5, 0.625, 0.75, 0.375, 0.75, 0.375, 0.25, 0.625, 0.25, 0.625, 0.5, 0.375, 0.5, 0.625, 0.5, 0.875, 0.5, 0.875, 0.75, 0.625, 0.75, 0.375, 0.75, 0.625, 0.75, 0.625, 1.0, 0.375, 1.0, 0.375, 0.0, 0.625, 0.0, 0.625, 0.25, 0.375, 0.25, 0.125, 0.5, 0.375, 0.5, 0.375, 0.75, 0.125, 0.75, 0.375, 0.5, 0.625, 0.5, 0.625, 0.75, 0.375, 0.75, 0.375, 0.25, 0.625, 0.25, 0.625, 0.5, 0.375, 0.5, 0.625, 0.5, 0.875, 0.5, 0.875, 0.75, 0.625, 0.75, 0.375, 0.75, 0.625, 0.75, 0.625, 1.0, 0.375, 1.0, 0.375, 0.0, 0.625, 0.0, 0.625, 0.25, 0.375, 0.25, 0.125, 0.5, 0.375, 0.5, 0.375, 0.75, 0.125, 0.75, 0.375, 0.5, 0.625, 0.5, 0.625, 0.75, 0.375, 0.75, 0.375, 0.25, 0.625, 0.25, 0.625, 0.5, 0.375, 0.5, 0.625, 0.5, 0.875, 0.5, 0.875, 0.75, 0.625, 0.75, 0.375, 0.75, 0.625, 0.75, 0.625, 1.0, 0.375, 1.0, 0.375, 0.0, 0.625, 0.0, 0.625, 0.25, 0.375, 0.25, 0.125, 0.5, 0.375, 0.5, 0.375, 0.75, 0.125, 0.75, 0.375, 0.5, 0.625, 0.5, 0.625, 0.75, 0.375, 0.75, 0.375, 0.25, 0.625, 0.25, 0.625, 0.5, 0.375, 0.5, 0.625, 0.5, 0.875, 0.5, 0.875, 0.75, 0.625, 0.75, 0.375, 0.75, 0.625, 0.75, 0.625, 1.0, 0.375, 1.0, 0.375, 0.0, 0.625, 0.0, 0.625, 0.25, 0.375, 0.25, 0.125, 0.5, 0.375, 0.5, 0.375, 0.75, 0.125, 0.75, 0.375, 0.5, 0.625, 0.5, 0.625, 0.75, 0.375, 0.75, 0.375, 0.25, 0.625, 0.25, 0.625, 0.5, 0.375, 0.5, 0.0, 0.0, 0.0, 0.0, 0.0, 0.0, 0.0, 0.0, 0.0, 0.0, 0.0, 0.0, 0.0, 0.0, 0.0, 0.0, 0.0, 0.0, 0.0, 0.0, 0.0, 0.0, 0.0, 0.0, 0.0, 0.0, 0.0, 0.0, 0.0, 0.0, 0.0, 0.0, 0.0, 0.0, 0.0, 0.0, 0.0, 0.0, 0.0, 0.0, 0.0, 0.0, 0.0, 0.0, 0.0, 0.0, 0.0, 0.0])
me_002.materials.append(mat_material_006)
me_002.materials.append(mat_material)
me_002.update()
me_002.normals_split_custom_set([tuple(v) for v in zip(*[iter([-1.0, 0.0, 0.0, -1.0, 0.0, 0.0, -1.0, 0.0, 0.0, -1.0, 0.0, 0.0, 0.0, 1.0, 0.0, 0.0, 1.0, 0.0, 0.0, 1.0, 0.0, 0.0, 1.0, 0.0, 1.0, 0.0, 0.0, 1.0, 0.0, 0.0, 1.0, 0.0, 0.0, 1.0, 0.0, 0.0, 0.0, -1.0, 0.0, 0.0, -1.0, 0.0, 0.0, -1.0, 0.0, 0.0, -1.0, 0.0, 0.0, 0.0, -1.0, 0.0, 0.0, -1.0, 0.0, 0.0, -1.0, 0.0, 0.0, -1.0, 0.0, 0.0, 1.0, 0.0, 0.0, 1.0, 0.0, 0.0, 1.0, 0.0, 0.0, 1.0, 0.0, 0.0, 1.0, 0.0, 0.0, 1.0, 0.0, 0.0, 1.0, 0.0, 0.0, 1.0, 0.0, -1.0, 0.0, 0.0, -1.0, 0.0, 0.0, -1.0, 0.0, 0.0, -1.0, 0.0, -1.0, 0.0, 0.0, -1.0, 0.0, 0.0, -1.0, 0.0, 0.0, -1.0, 0.0, 0.0, 0.0, 0.0, -1.0, 0.0, 0.0, -1.0, 0.0, 0.0, -1.0, 0.0, 0.0, -1.0, 1.0, 0.0, 0.0, 1.0, 0.0, 0.0, 1.0, 0.0, 0.0, 1.0, 0.0, 0.0, 0.0, 1.0, 0.0, 0.0, 1.0, 0.0, 0.0, 1.0, 0.0, 0.0, 1.0, 0.0, 0.0, 0.0, 1.0, 0.0, 0.0, 1.0, 0.0, 0.0, 1.0, 0.0, 0.0, 1.0, 0.0, -1.0, 0.0, 0.0, -1.0, 0.0, 0.0, -1.0, 0.0, 0.0, -1.0, 0.0, -1.0, 0.0, 0.0, -1.0, 0.0, 0.0, -1.0, 0.0, 0.0, -1.0, 0.0, 0.0, 0.0, 0.0, -1.0, 0.0, 0.0, -1.0, 0.0, 0.0, -1.0, 0.0, 0.0, -1.0, 1.0, 0.0, 0.0, 1.0, 0.0, 0.0, 1.0, 0.0, 0.0, 1.0, 0.0, 0.0, 0.0, 1.0, 0.0, 0.0, 1.0, 0.0, 0.0, 1.0, 0.0, 0.0, 1.0, 0.0, 0.0, 0.0, 1.0, 0.0, 0.0, 1.0, 0.0, 0.0, 1.0, 0.0, 0.0, 1.0, 0.0, -1.0, 0.0, 0.0, -1.0, 0.0, 0.0, -1.0, 0.0, 0.0, -1.0, 0.0, -1.0, 0.0, 0.0, -1.0, 0.0, 0.0, -1.0, 0.0, 0.0, -1.0, 0.0, 0.0, 0.0, 0.0, -1.0, 0.0, 0.0, -1.0, 0.0, 0.0, -1.0, 0.0, 0.0, -1.0, 1.0, 0.0, 0.0, 1.0, 0.0, 0.0, 1.0, 0.0, 0.0, 1.0, 0.0, 0.0, 0.0, 1.0, 0.0, 0.0, 1.0, 0.0, 0.0, 1.0, 0.0, 0.0, 1.0, 0.0, 1.0, 0.0, 0.0, 1.0, 0.0, 0.0, 1.0, 0.0, 0.0, 1.0, 0.0, 0.0, 3.576e-08, -1.0, -2.235e-08, 3.576e-08, -1.0, -2.235e-08, 3.576e-08, -1.0, -2.235e-08, 3.576e-08, -1.0, -2.235e-08, -3.482e-06, 0.0, 1.0, -3.482e-06, 0.0, 1.0, -3.482e-06, 0.0, 1.0, -3.482e-06, 0.0, 1.0, -1.0, 0.0, 0.0, -1.0, 0.0, 0.0, -1.0, 0.0, 0.0, -1.0, 0.0, 0.0, 3.278e-06, 0.0, -1.0, 3.278e-06, 0.0, -1.0, 3.278e-06, 0.0, -1.0, 3.278e-06, 0.0, -1.0, -3.576e-08, 1.0, 4.47e-08, -3.576e-08, 1.0, 4.47e-08, -3.576e-08, 1.0, 4.47e-08, -3.576e-08, 1.0, 4.47e-08, 0.0, 0.0, 1.0, 0.0, 0.0, 1.0, 0.0, 0.0, 1.0, 0.0, 0.0, 1.0, 0.0, -1.0, 0.0, 0.0, -1.0, 0.0, 0.0, -1.0, 0.0, 0.0, -1.0, 0.0, -1.0, 0.0, 0.0, -1.0, 0.0, 0.0, -1.0, 0.0, 0.0, -1.0, 0.0, 0.0, 0.0, 0.0, -1.0, 0.0, 0.0, -1.0, 0.0, 0.0, -1.0, 0.0, 0.0, -1.0, 1.0, 0.0, 0.0, 1.0, 0.0, 0.0, 1.0, 0.0, 0.0, 1.0, 0.0, 0.0, 0.0, 1.0, 0.0, 0.0, 1.0, 0.0, 0.0, 1.0, 0.0, 0.0, 1.0, 0.0, 1.0, 0.0, 0.0, 1.0, 0.0, 0.0, 1.0, 0.0, 0.0, 1.0, 0.0, 0.0, 3.576e-08, -1.0, -4.47e-08, 3.576e-08, -1.0, -4.47e-08, 3.576e-08, -1.0, -4.47e-08, 3.576e-08, -1.0, -4.47e-08, -1.872e-06, 0.0, 1.0, -1.872e-06, 0.0, 1.0, -1.872e-06, 0.0, 1.0, -1.872e-06, 0.0, 1.0, -1.0, 0.0, 0.0, -1.0, 0.0, 0.0, -1.0, 0.0, 0.0, -1.0, 0.0, 0.0, 3.278e-06, 0.0, -1.0, 3.278e-06, 0.0, -1.0, 3.278e-06, 0.0, -1.0, 3.278e-06, 0.0, -1.0, -3.576e-08, 1.0, 2.235e-08, -3.576e-08, 1.0, 2.235e-08, -3.576e-08, 1.0, 2.235e-08, -3.576e-08, 1.0, 2.235e-08, 0.0, -5.722e-06, 1.0, 0.0, -5.722e-06, 1.0, 0.0, -5.722e-06, 1.0, 0.0, -5.722e-06, 1.0, 0.0, 1.0, 4.395e-09, 0.0, 1.0, 4.395e-09, 0.0, 1.0, 4.395e-09, 0.0, 1.0, 4.395e-09, 0.0, 5.722e-06, -1.0, 0.0, 5.722e-06, -1.0, 0.0, 5.722e-06, -1.0, 0.0, 5.722e-06, -1.0, 0.0, -1.0, -4.395e-09, 0.0, -1.0, -4.395e-09, 0.0, -1.0, -4.395e-09, 0.0, -1.0, -4.395e-09, -1.0, -9.376e-08, -2.93e-09, -1.0, -9.376e-08, -2.93e-09, -1.0, -9.376e-08, -2.93e-09, -1.0, -9.376e-08, -2.93e-09, 1.0, 4.688e-08, 2.93e-09, 1.0, 4.688e-08, 2.93e-09, 1.0, 4.688e-08, 2.93e-09, 1.0, 4.688e-08, 2.93e-09, -1.0, 0.0, 0.0, -1.0, 0.0, 0.0, -1.0, 0.0, 0.0, -1.0, 0.0, 0.0, 0.0, 1.0, 0.0, 0.0, 1.0, 0.0, 0.0, 1.0, 0.0, 0.0, 1.0, 0.0, 1.0, 0.0, 0.0, 1.0, 0.0, 0.0, 1.0, 0.0, 0.0, 1.0, 0.0, 0.0, 0.0, -1.0, 0.0, 0.0, -1.0, 0.0, 0.0, -1.0, 0.0, 0.0, -1.0, 0.0, 0.0, 0.0, -1.0, 0.0, 0.0, -1.0, 0.0, 0.0, -1.0, 0.0, 0.0, -1.0, 0.0, 0.0, 1.0, 0.0, 0.0, 1.0, 0.0, 0.0, 1.0, 0.0, 0.0, 1.0, 0.0, 0.0, 1.0, 0.0, 0.0, 1.0, 0.0, 0.0, 1.0, 0.0, 0.0, 1.0, 0.0, -1.0, 0.0, 0.0, -1.0, 0.0, 0.0, -1.0, 0.0, 0.0, -1.0, 0.0, -1.0, 0.0, 0.0, -1.0, 0.0, 0.0, -1.0, 0.0, 0.0, -1.0, 0.0, 0.0, 0.0, 0.0, -1.0, 0.0, 0.0, -1.0, 0.0, 0.0, -1.0, 0.0, 0.0, -1.0, 1.0, 0.0, 0.0, 1.0, 0.0, 0.0, 1.0, 0.0, 0.0, 1.0, 0.0, 0.0, 0.0, 1.0, 0.0, 0.0, 1.0, 0.0, 0.0, 1.0, 0.0, 0.0, 1.0, 0.0, 0.0, 0.0, 1.0, 0.0, 0.0, 1.0, 0.0, 0.0, 1.0, 0.0, 0.0, 1.0, 0.0, -1.0, 0.0, 0.0, -1.0, 0.0, 0.0, -1.0, 0.0, 0.0, -1.0, 0.0, -1.0, 0.0, 0.0, -1.0, 0.0, 0.0, -1.0, 0.0, 0.0, -1.0, 0.0, 0.0, 0.0, 0.0, -1.0, 0.0, 0.0, -1.0, 0.0, 0.0, -1.0, 0.0, 0.0, -1.0, 1.0, 0.0, 0.0, 1.0, 0.0, 0.0, 1.0, 0.0, 0.0, 1.0, 0.0, 0.0, 0.0, 1.0, 0.0, 0.0, 1.0, 0.0, 0.0, 1.0, 0.0, 0.0, 1.0, 0.0, 0.0, 0.0, 1.0, 0.0, 0.0, 1.0, 0.0, 0.0, 1.0, 0.0, 0.0, 1.0, 0.0, -1.0, 0.0, 0.0, -1.0, 0.0, 0.0, -1.0, 0.0, 0.0, -1.0, 0.0, -1.0, 0.0, 0.0, -1.0, 0.0, 0.0, -1.0, 0.0, 0.0, -1.0, 0.0, 0.0, 0.0, 0.0, -1.0, 0.0, 0.0, -1.0, 0.0, 0.0, -1.0, 0.0, 0.0, -1.0, 1.0, 0.0, 0.0, 1.0, 0.0, 0.0, 1.0, 0.0, 0.0, 1.0, 0.0, 0.0, 0.0, 1.0, 0.0, 0.0, 1.0, 0.0, 0.0, 1.0, 0.0, 0.0, 1.0, 0.0, 1.0, 0.0, 0.0, 1.0, 0.0, 0.0, 1.0, 0.0, 0.0, 1.0, 0.0, 0.0, 3.576e-08, -1.0, -2.235e-08, 3.576e-08, -1.0, -2.235e-08, 3.576e-08, -1.0, -2.235e-08, 3.576e-08, -1.0, -2.235e-08, -3.482e-06, 0.0, 1.0, -3.482e-06, 0.0, 1.0, -3.482e-06, 0.0, 1.0, -3.482e-06, 0.0, 1.0, -1.0, 0.0, 0.0, -1.0, 0.0, 0.0, -1.0, 0.0, 0.0, -1.0, 0.0, 0.0, 3.278e-06, 0.0, -1.0, 3.278e-06, 0.0, -1.0, 3.278e-06, 0.0, -1.0, 3.278e-06, 0.0, -1.0, -3.576e-08, 1.0, 4.47e-08, -3.576e-08, 1.0, 4.47e-08, -3.576e-08, 1.0, 4.47e-08, -3.576e-08, 1.0, 4.47e-08, 0.0, 0.0, 1.0, 0.0, 0.0, 1.0, 0.0, 0.0, 1.0, 0.0, 0.0, 1.0, 0.0, -1.0, 0.0, 0.0, -1.0, 0.0, 0.0, -1.0, 0.0, 0.0, -1.0, 0.0, -1.0, 0.0, 0.0, -1.0, 0.0, 0.0, -1.0, 0.0, 0.0, -1.0, 0.0, 0.0, 0.0, 0.0, -1.0, 0.0, 0.0, -1.0, 0.0, 0.0, -1.0, 0.0, 0.0, -1.0, 1.0, 0.0, 0.0, 1.0, 0.0, 0.0, 1.0, 0.0, 0.0, 1.0, 0.0, 0.0, 0.0, 1.0, 0.0, 0.0, 1.0, 0.0, 0.0, 1.0, 0.0, 0.0, 1.0, 0.0, 1.0, 0.0, 0.0, 1.0, 0.0, 0.0, 1.0, 0.0, 0.0, 1.0, 0.0, 0.0, 3.576e-08, -1.0, -4.47e-08, 3.576e-08, -1.0, -4.47e-08, 3.576e-08, -1.0, -4.47e-08, 3.576e-08, -1.0, -4.47e-08, -1.872e-06, 0.0, 1.0, -1.872e-06, 0.0, 1.0, -1.872e-06, 0.0, 1.0, -1.872e-06, 0.0, 1.0, -1.0, 0.0, 0.0, -1.0, 0.0, 0.0, -1.0, 0.0, 0.0, -1.0, 0.0, 0.0, 3.278e-06, 0.0, -1.0, 3.278e-06, 0.0, -1.0, 3.278e-06, 0.0, -1.0, 3.278e-06, 0.0, -1.0, -3.576e-08, 1.0, 2.235e-08, -3.576e-08, 1.0, 2.235e-08, -3.576e-08, 1.0, 2.235e-08, -3.576e-08, 1.0, 2.235e-08, 0.0, -5.722e-06, 1.0, 0.0, -5.722e-06, 1.0, 0.0, -5.722e-06, 1.0, 0.0, -5.722e-06, 1.0, 0.0, 1.0, 4.395e-09, 0.0, 1.0, 4.395e-09, 0.0, 1.0, 4.395e-09, 0.0, 1.0, 4.395e-09, 0.0, 5.722e-06, -1.0, 0.0, 5.722e-06, -1.0, 0.0, 5.722e-06, -1.0, 0.0, 5.722e-06, -1.0, 0.0, -1.0, -4.395e-09, 0.0, -1.0, -4.395e-09, 0.0, -1.0, -4.395e-09, 0.0, -1.0, -4.395e-09, -1.0, -9.376e-08, -2.93e-09, -1.0, -9.376e-08, -2.93e-09, -1.0, -9.376e-08, -2.93e-09, -1.0, -9.376e-08, -2.93e-09, 1.0, 4.688e-08, 2.93e-09, 1.0, 4.688e-08, 2.93e-09, 1.0, 4.688e-08, 2.93e-09, 1.0, 4.688e-08, 2.93e-09, -1.0, 0.0, 0.0, -1.0, 0.0, 0.0, -1.0, 0.0, 0.0, -1.0, 0.0, 0.0, 0.0, 1.0, 0.0, 0.0, 1.0, 0.0, 0.0, 1.0, 0.0, 0.0, 1.0, 0.0, 1.0, 0.0, 0.0, 1.0, 0.0, 0.0, 1.0, 0.0, 0.0, 1.0, 0.0, 0.0, 0.0, -1.0, 0.0, 0.0, -1.0, 0.0, 0.0, -1.0, 0.0, 0.0, -1.0, 0.0, 0.0, 0.0, -1.0, 0.0, 0.0, -1.0, 0.0, 0.0, -1.0, 0.0, 0.0, -1.0, 0.0, 0.0, 1.0, 0.0, 0.0, 1.0, 0.0, 0.0, 1.0, 0.0, 0.0, 1.0, 0.0, 0.0, 1.0, 0.0, 0.0, 1.0, 0.0, 0.0, 1.0, 0.0, 0.0, 1.0, 0.0, -1.0, 0.0, 0.0, -1.0, 0.0, 0.0, -1.0, 0.0, 0.0, -1.0, 0.0, -1.0, 0.0, 0.0, -1.0, 0.0, 0.0, -1.0, 0.0, 0.0, -1.0, 0.0, 0.0, 0.0, 0.0, -1.0, 0.0, 0.0, -1.0, 0.0, 0.0, -1.0, 0.0, 0.0, -1.0, 1.0, 0.0, 0.0, 1.0, 0.0, 0.0, 1.0, 0.0, 0.0, 1.0, 0.0, 0.0, 0.0, 1.0, 0.0, 0.0, 1.0, 0.0, 0.0, 1.0, 0.0, 0.0, 1.0, 0.0, 0.0, 0.0, 1.0, 0.0, 0.0, 1.0, 0.0, 0.0, 1.0, 0.0, 0.0, 1.0, 0.0, -1.0, 0.0, 0.0, -1.0, 0.0, 0.0, -1.0, 0.0, 0.0, -1.0, 0.0, -1.0, 0.0, 0.0, -1.0, 0.0, 0.0, -1.0, 0.0, 0.0, -1.0, 0.0, 0.0, 0.0, 0.0, -1.0, 0.0, 0.0, -1.0, 0.0, 0.0, -1.0, 0.0, 0.0, -1.0, 1.0, 0.0, 0.0, 1.0, 0.0, 0.0, 1.0, 0.0, 0.0, 1.0, 0.0, 0.0, 0.0, 1.0, 0.0, 0.0, 1.0, 0.0, 0.0, 1.0, 0.0, 0.0, 1.0, 0.0, 0.0, 0.0, 1.0, 0.0, 0.0, 1.0, 0.0, 0.0, 1.0, 0.0, 0.0, 1.0, 0.0, -1.0, 0.0, 0.0, -1.0, 0.0, 0.0, -1.0, 0.0, 0.0, -1.0, 0.0, -1.0, 0.0, 0.0, -1.0, 0.0, 0.0, -1.0, 0.0, 0.0, -1.0, 0.0, 0.0, 0.0, 0.0, -1.0, 0.0, 0.0, -1.0, 0.0, 0.0, -1.0, 0.0, 0.0, -1.0, 1.0, 0.0, 0.0, 1.0, 0.0, 0.0, 1.0, 0.0, 0.0, 1.0, 0.0, 0.0, 0.0, 1.0, 0.0, 0.0, 1.0, 0.0, 0.0, 1.0, 0.0, 0.0, 1.0, 0.0, 1.0, 0.0, 0.0, 1.0, 0.0, 0.0, 1.0, 0.0, 0.0, 1.0, 0.0, 0.0, 3.576e-08, -1.0, -2.235e-08, 3.576e-08, -1.0, -2.235e-08, 3.576e-08, -1.0, -2.235e-08, 3.576e-08, -1.0, -2.235e-08, -3.482e-06, 0.0, 1.0, -3.482e-06, 0.0, 1.0, -3.482e-06, 0.0, 1.0, -3.482e-06, 0.0, 1.0, -1.0, 0.0, 0.0, -1.0, 0.0, 0.0, -1.0, 0.0, 0.0, -1.0, 0.0, 0.0, 3.278e-06, 0.0, -1.0, 3.278e-06, 0.0, -1.0, 3.278e-06, 0.0, -1.0, 3.278e-06, 0.0, -1.0, -3.576e-08, 1.0, 4.47e-08, -3.576e-08, 1.0, 4.47e-08, -3.576e-08, 1.0, 4.47e-08, -3.576e-08, 1.0, 4.47e-08, 0.0, 0.0, 1.0, 0.0, 0.0, 1.0, 0.0, 0.0, 1.0, 0.0, 0.0, 1.0, 0.0, -1.0, 0.0, 0.0, -1.0, 0.0, 0.0, -1.0, 0.0, 0.0, -1.0, 0.0, -1.0, 0.0, 0.0, -1.0, 0.0, 0.0, -1.0, 0.0, 0.0, -1.0, 0.0, 0.0, 0.0, 0.0, -1.0, 0.0, 0.0, -1.0, 0.0, 0.0, -1.0, 0.0, 0.0, -1.0, 1.0, 0.0, 0.0, 1.0, 0.0, 0.0, 1.0, 0.0, 0.0, 1.0, 0.0, 0.0, 0.0, 1.0, 0.0, 0.0, 1.0, 0.0, 0.0, 1.0, 0.0, 0.0, 1.0, 0.0, 1.0, 0.0, 0.0, 1.0, 0.0, 0.0, 1.0, 0.0, 0.0, 1.0, 0.0, 0.0, 3.576e-08, -1.0, -4.47e-08, 3.576e-08, -1.0, -4.47e-08, 3.576e-08, -1.0, -4.47e-08, 3.576e-08, -1.0, -4.47e-08, -1.872e-06, 0.0, 1.0, -1.872e-06, 0.0, 1.0, -1.872e-06, 0.0, 1.0, -1.872e-06, 0.0, 1.0, -1.0, 0.0, 0.0, -1.0, 0.0, 0.0, -1.0, 0.0, 0.0, -1.0, 0.0, 0.0, 3.278e-06, 0.0, -1.0, 3.278e-06, 0.0, -1.0, 3.278e-06, 0.0, -1.0, 3.278e-06, 0.0, -1.0, -3.576e-08, 1.0, 2.235e-08, -3.576e-08, 1.0, 2.235e-08, -3.576e-08, 1.0, 2.235e-08, -3.576e-08, 1.0, 2.235e-08, 0.0, -5.722e-06, 1.0, 0.0, -5.722e-06, 1.0, 0.0, -5.722e-06, 1.0, 0.0, -5.722e-06, 1.0, 0.0, 1.0, 4.395e-09, 0.0, 1.0, 4.395e-09, 0.0, 1.0, 4.395e-09, 0.0, 1.0, 4.395e-09, 0.0, 5.722e-06, -1.0, 0.0, 5.722e-06, -1.0, 0.0, 5.722e-06, -1.0, 0.0, 5.722e-06, -1.0, 0.0, -1.0, -4.395e-09, 0.0, -1.0, -4.395e-09, 0.0, -1.0, -4.395e-09, 0.0, -1.0, -4.395e-09, -1.0, -9.376e-08, -2.93e-09, -1.0, -9.376e-08, -2.93e-09, -1.0, -9.376e-08, -2.93e-09, -1.0, -9.376e-08, -2.93e-09, 1.0, 4.688e-08, 2.93e-09, 1.0, 4.688e-08, 2.93e-09, 1.0, 4.688e-08, 2.93e-09, 1.0, 4.688e-08, 2.93e-09])] * 3)])

# ---- objects
ob_x = bpy.data.objects.new('хитбокс', me_cube_001)
ob_desk_lod0 = bpy.data.objects.new('Desk_LOD0', me_002)

# ---- transforms, parenting, visibility, modifiers, constraints
ob_x.location = (0.0, 0.0, 0.0)
ob_x.rotation_euler = (-1.629e-07, 0.0, 0.0)
ob_x.color = (0.8, 0.8, 0.8, 1.0)
ob_desk_lod0.location = (0.0, 0.0, 0.0)
ob_desk_lod0.rotation_euler = (-2.821e-07, 0.0, 0.0)
ob_desk_lod0.scale = (1.2, 1.8, 0.05)
ob_desk_lod0.color = (0.8, 0.8, 0.8, 1.0)

# ---- collection membership
scene.collection.objects.link(ob_x)
col_collection.objects.link(ob_desk_lod0)

# ---- scene / render settings (as saved in the file)
scene.frame_start = 1; scene.frame_end = 250; scene.frame_set(1)
scene.render.engine = 'CYCLES'
scene.cycles.sampling_pattern = 'TABULATED_SOBOL'
scene.cycles.use_light_tree = False
scene.cycles.bake_type = 'DIFFUSE'
scene.view_settings.view_transform = 'Filmic'
bpy.context.view_layer.update()

# ---- added for rendering (the .blend has no active camera and no usable light): camera, sun
cam_auto = bpy.data.cameras.new('AutoCamera')
cam_auto.lens = 50.0
cam_auto.sensor_width = 36.0
cam_auto.clip_end = 1000.0
ob_auto_camera = bpy.data.objects.new('AutoCamera', cam_auto)
scene.collection.objects.link(ob_auto_camera)
ob_auto_camera.location = (4.54643, -5.44896, 2.5698)
ob_auto_camera.rotation_euler = (1.09748, -7.21219e-08, 0.694738)
scene.camera = ob_auto_camera
light_auto_sun = bpy.data.lights.new('AutoSun', 'SUN')
light_auto_sun.energy = 3.0
light_auto_sun.angle = 0.0523599
ob_auto_sun = bpy.data.objects.new('AutoSun', light_auto_sun)
scene.collection.objects.link(ob_auto_sun)
ob_auto_sun.rotation_euler = (0.872665, 0.174533, 0.523599)
bpy.context.view_layer.update()
